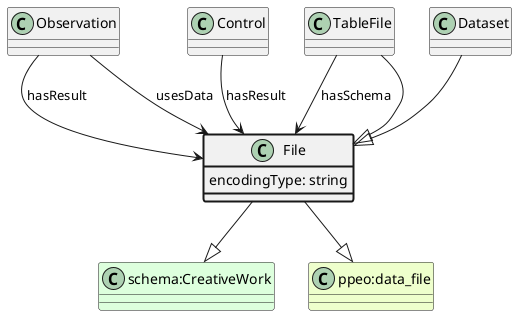

The diagram above was rendered by PlantUML. Its source (embedded in the PNG):
@startuml
class File  #line.bold
class "schema:CreativeWork" #DDFFDD 
File --|> "schema:CreativeWork"
class "ppeo:data_file" #EEFFCC 
File --|> "ppeo:data_file"
class Observation 
Observation --> File : hasResult
class Control 
Control --> File : hasResult
class Observation 
Observation --> File : usesData
class File #line.bold {
    encodingType: string
}
class TableFile 
TableFile --> File : hasSchema
class TableFile 
TableFile --|> File
class Dataset 
Dataset --|> File
@enduml